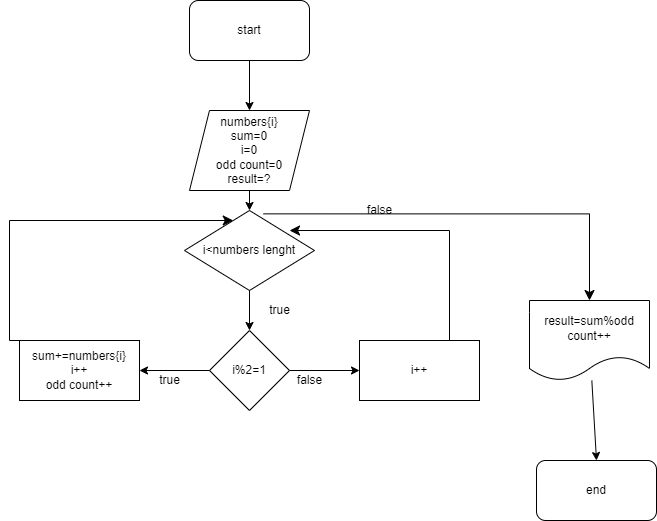

The diagram above was exported from draw.io. Its source (the exported page's mxGraphModel, read from the mxfile embedded in the PNG):
<mxGraphModel dx="1036" dy="527" grid="1" gridSize="10" guides="1" tooltips="1" connect="1" arrows="1" fold="1" page="1" pageScale="1" pageWidth="827" pageHeight="1169" math="0" shadow="0">
  <root>
    <mxCell id="0" />
    <mxCell id="1" parent="0" />
    <mxCell id="U8pyV-kxzCx1P2ZCtyuo-1" value="start" style="rounded=1;whiteSpace=wrap;html=1;" vertex="1" parent="1">
      <mxGeometry x="360" y="10" width="120" height="60" as="geometry" />
    </mxCell>
    <mxCell id="U8pyV-kxzCx1P2ZCtyuo-2" value="" style="endArrow=classic;html=1;rounded=0;exitX=0.5;exitY=1;exitDx=0;exitDy=0;" edge="1" parent="1" source="U8pyV-kxzCx1P2ZCtyuo-1">
      <mxGeometry width="50" height="50" relative="1" as="geometry">
        <mxPoint x="290" y="160" as="sourcePoint" />
        <mxPoint x="420" y="120" as="targetPoint" />
      </mxGeometry>
    </mxCell>
    <mxCell id="U8pyV-kxzCx1P2ZCtyuo-22" style="edgeStyle=orthogonalEdgeStyle;rounded=0;orthogonalLoop=1;jettySize=auto;html=1;exitX=0.5;exitY=1;exitDx=0;exitDy=0;" edge="1" parent="1" source="U8pyV-kxzCx1P2ZCtyuo-3">
      <mxGeometry relative="1" as="geometry">
        <mxPoint x="420" y="200" as="targetPoint" />
      </mxGeometry>
    </mxCell>
    <mxCell id="U8pyV-kxzCx1P2ZCtyuo-3" value="numbers{i}&lt;br&gt;sum=0&lt;br&gt;i=0&lt;br&gt;odd count=0&lt;br&gt;result=?" style="shape=parallelogram;perimeter=parallelogramPerimeter;whiteSpace=wrap;html=1;fixedSize=1;" vertex="1" parent="1">
      <mxGeometry x="360" y="120" width="120" height="80" as="geometry" />
    </mxCell>
    <mxCell id="U8pyV-kxzCx1P2ZCtyuo-4" value="i&amp;lt;numbers lenght" style="rhombus;whiteSpace=wrap;html=1;" vertex="1" parent="1">
      <mxGeometry x="355" y="220" width="130" height="80" as="geometry" />
    </mxCell>
    <mxCell id="U8pyV-kxzCx1P2ZCtyuo-5" value="" style="endArrow=classic;html=1;rounded=0;exitX=0.5;exitY=1;exitDx=0;exitDy=0;exitPerimeter=0;entryX=0.5;entryY=0;entryDx=0;entryDy=0;" edge="1" parent="1" source="U8pyV-kxzCx1P2ZCtyuo-3" target="U8pyV-kxzCx1P2ZCtyuo-4">
      <mxGeometry width="50" height="50" relative="1" as="geometry">
        <mxPoint x="290" y="250" as="sourcePoint" />
        <mxPoint x="340" y="200" as="targetPoint" />
      </mxGeometry>
    </mxCell>
    <mxCell id="U8pyV-kxzCx1P2ZCtyuo-6" value="i%2=1" style="rhombus;whiteSpace=wrap;html=1;" vertex="1" parent="1">
      <mxGeometry x="380" y="340" width="80" height="80" as="geometry" />
    </mxCell>
    <mxCell id="U8pyV-kxzCx1P2ZCtyuo-7" value="" style="endArrow=classic;html=1;rounded=0;exitX=0;exitY=0.5;exitDx=0;exitDy=0;" edge="1" parent="1" source="U8pyV-kxzCx1P2ZCtyuo-6">
      <mxGeometry width="50" height="50" relative="1" as="geometry">
        <mxPoint x="310" y="400" as="sourcePoint" />
        <mxPoint x="310" y="380" as="targetPoint" />
      </mxGeometry>
    </mxCell>
    <mxCell id="U8pyV-kxzCx1P2ZCtyuo-8" value="" style="endArrow=classic;html=1;rounded=0;exitX=1;exitY=0.5;exitDx=0;exitDy=0;" edge="1" parent="1" source="U8pyV-kxzCx1P2ZCtyuo-6">
      <mxGeometry width="50" height="50" relative="1" as="geometry">
        <mxPoint x="480" y="400" as="sourcePoint" />
        <mxPoint x="530" y="380" as="targetPoint" />
      </mxGeometry>
    </mxCell>
    <mxCell id="U8pyV-kxzCx1P2ZCtyuo-9" value="" style="endArrow=classic;html=1;rounded=0;exitX=0.5;exitY=1;exitDx=0;exitDy=0;" edge="1" parent="1" source="U8pyV-kxzCx1P2ZCtyuo-4" target="U8pyV-kxzCx1P2ZCtyuo-6">
      <mxGeometry width="50" height="50" relative="1" as="geometry">
        <mxPoint x="230" y="370" as="sourcePoint" />
        <mxPoint x="280" y="320" as="targetPoint" />
      </mxGeometry>
    </mxCell>
    <mxCell id="U8pyV-kxzCx1P2ZCtyuo-10" value="sum+=numbers{i}&lt;br&gt;i++&lt;br&gt;odd count++" style="rounded=0;whiteSpace=wrap;html=1;" vertex="1" parent="1">
      <mxGeometry x="190" y="350" width="120" height="60" as="geometry" />
    </mxCell>
    <mxCell id="U8pyV-kxzCx1P2ZCtyuo-11" value="" style="edgeStyle=segmentEdgeStyle;endArrow=classic;html=1;curved=0;rounded=0;endSize=8;startSize=8;exitX=0.5;exitY=0;exitDx=0;exitDy=0;" edge="1" parent="1" source="U8pyV-kxzCx1P2ZCtyuo-10" target="U8pyV-kxzCx1P2ZCtyuo-4">
      <mxGeometry width="50" height="50" relative="1" as="geometry">
        <mxPoint x="90" y="280" as="sourcePoint" />
        <mxPoint x="140" y="230" as="targetPoint" />
        <Array as="points">
          <mxPoint x="180" y="350" />
          <mxPoint x="180" y="230" />
        </Array>
      </mxGeometry>
    </mxCell>
    <mxCell id="U8pyV-kxzCx1P2ZCtyuo-12" value="true" style="text;html=1;align=center;verticalAlign=middle;resizable=0;points=[];autosize=1;strokeColor=none;fillColor=none;" vertex="1" parent="1">
      <mxGeometry x="320" y="375" width="40" height="30" as="geometry" />
    </mxCell>
    <mxCell id="U8pyV-kxzCx1P2ZCtyuo-13" value="false" style="text;html=1;align=center;verticalAlign=middle;resizable=0;points=[];autosize=1;strokeColor=none;fillColor=none;" vertex="1" parent="1">
      <mxGeometry x="455" y="375" width="50" height="30" as="geometry" />
    </mxCell>
    <mxCell id="U8pyV-kxzCx1P2ZCtyuo-14" value="i++" style="rounded=0;whiteSpace=wrap;html=1;" vertex="1" parent="1">
      <mxGeometry x="530" y="350" width="120" height="60" as="geometry" />
    </mxCell>
    <mxCell id="U8pyV-kxzCx1P2ZCtyuo-15" value="" style="edgeStyle=segmentEdgeStyle;endArrow=classic;html=1;curved=0;rounded=0;endSize=8;startSize=8;entryX=0.808;entryY=0.25;entryDx=0;entryDy=0;entryPerimeter=0;" edge="1" parent="1" source="U8pyV-kxzCx1P2ZCtyuo-14" target="U8pyV-kxzCx1P2ZCtyuo-4">
      <mxGeometry width="50" height="50" relative="1" as="geometry">
        <mxPoint x="570" y="310" as="sourcePoint" />
        <mxPoint x="620" y="260" as="targetPoint" />
        <Array as="points">
          <mxPoint x="620" y="240" />
        </Array>
      </mxGeometry>
    </mxCell>
    <mxCell id="U8pyV-kxzCx1P2ZCtyuo-16" value="true" style="text;html=1;align=center;verticalAlign=middle;resizable=0;points=[];autosize=1;strokeColor=none;fillColor=none;" vertex="1" parent="1">
      <mxGeometry x="430" y="305" width="40" height="30" as="geometry" />
    </mxCell>
    <mxCell id="U8pyV-kxzCx1P2ZCtyuo-17" value="" style="edgeStyle=segmentEdgeStyle;endArrow=classic;html=1;curved=0;rounded=0;endSize=8;startSize=8;exitX=0.608;exitY=0.042;exitDx=0;exitDy=0;exitPerimeter=0;" edge="1" parent="1" source="U8pyV-kxzCx1P2ZCtyuo-4">
      <mxGeometry width="50" height="50" relative="1" as="geometry">
        <mxPoint x="540" y="210" as="sourcePoint" />
        <mxPoint x="760" y="310" as="targetPoint" />
      </mxGeometry>
    </mxCell>
    <mxCell id="U8pyV-kxzCx1P2ZCtyuo-18" value="result=sum%odd count++" style="shape=document;whiteSpace=wrap;html=1;boundedLbl=1;" vertex="1" parent="1">
      <mxGeometry x="700" y="310" width="120" height="80" as="geometry" />
    </mxCell>
    <mxCell id="U8pyV-kxzCx1P2ZCtyuo-19" value="false" style="text;html=1;align=center;verticalAlign=middle;resizable=0;points=[];autosize=1;strokeColor=none;fillColor=none;" vertex="1" parent="1">
      <mxGeometry x="525" y="205" width="50" height="30" as="geometry" />
    </mxCell>
    <mxCell id="U8pyV-kxzCx1P2ZCtyuo-20" value="end" style="rounded=1;whiteSpace=wrap;html=1;" vertex="1" parent="1">
      <mxGeometry x="707" y="470" width="120" height="60" as="geometry" />
    </mxCell>
    <mxCell id="U8pyV-kxzCx1P2ZCtyuo-21" value="" style="endArrow=classic;html=1;rounded=0;entryX=0.5;entryY=0;entryDx=0;entryDy=0;" edge="1" parent="1" source="U8pyV-kxzCx1P2ZCtyuo-18" target="U8pyV-kxzCx1P2ZCtyuo-20">
      <mxGeometry width="50" height="50" relative="1" as="geometry">
        <mxPoint x="680" y="450" as="sourcePoint" />
        <mxPoint x="730" y="400" as="targetPoint" />
      </mxGeometry>
    </mxCell>
  </root>
</mxGraphModel>